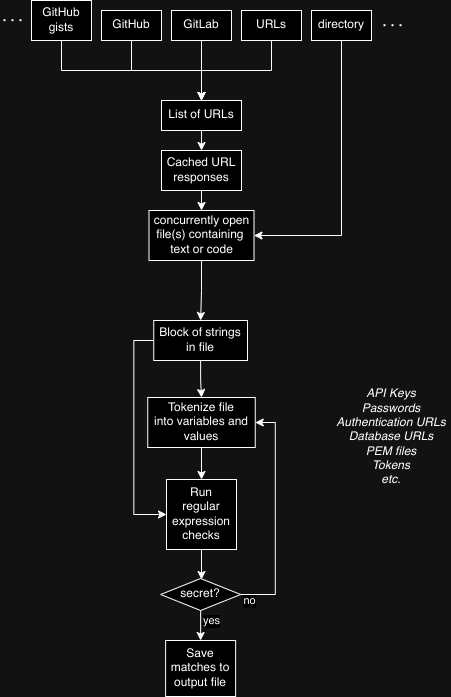

The diagram above was exported from draw.io. Its source (the exported page's mxGraphModel, read from the mxfile embedded in the PNG):
<mxGraphModel dx="1401" dy="318" grid="1" gridSize="10" guides="1" tooltips="1" connect="1" arrows="1" fold="1" page="1" pageScale="1" pageWidth="827" pageHeight="1169" math="0" shadow="0">
  <root>
    <mxCell id="0" />
    <mxCell id="1" parent="0" />
    <mxCell id="CV0imzmsyVFsqeHNkZ-y-2" style="edgeStyle=orthogonalEdgeStyle;rounded=0;orthogonalLoop=1;jettySize=auto;html=1;exitX=0.5;exitY=1;exitDx=0;exitDy=0;entryX=0.5;entryY=0;entryDx=0;entryDy=0;" edge="1" parent="1" source="olQdHXwYlQzLCMwwEDNM-1" target="CV0imzmsyVFsqeHNkZ-y-1">
      <mxGeometry relative="1" as="geometry" />
    </mxCell>
    <mxCell id="olQdHXwYlQzLCMwwEDNM-1" value="concurrently open file(s) containing&amp;nbsp;&lt;div&gt;text or code&lt;/div&gt;" style="rounded=0;whiteSpace=wrap;html=1;" parent="1" vertex="1">
      <mxGeometry x="57.5" y="280" width="105" height="50" as="geometry" />
    </mxCell>
    <mxCell id="olQdHXwYlQzLCMwwEDNM-10" style="edgeStyle=orthogonalEdgeStyle;rounded=0;orthogonalLoop=1;jettySize=auto;html=1;exitX=0.5;exitY=1;exitDx=0;exitDy=0;entryX=0.5;entryY=0;entryDx=0;entryDy=0;" parent="1" source="olQdHXwYlQzLCMwwEDNM-2" target="olQdHXwYlQzLCMwwEDNM-8" edge="1">
      <mxGeometry relative="1" as="geometry">
        <mxPoint x="120" y="150" as="targetPoint" />
      </mxGeometry>
    </mxCell>
    <mxCell id="olQdHXwYlQzLCMwwEDNM-2" value="GitHub" style="rounded=0;whiteSpace=wrap;html=1;" parent="1" vertex="1">
      <mxGeometry x="10" y="80" width="60" height="30" as="geometry" />
    </mxCell>
    <mxCell id="olQdHXwYlQzLCMwwEDNM-11" style="edgeStyle=orthogonalEdgeStyle;rounded=0;orthogonalLoop=1;jettySize=auto;html=1;exitX=0.5;exitY=1;exitDx=0;exitDy=0;entryX=0.5;entryY=0;entryDx=0;entryDy=0;" parent="1" source="olQdHXwYlQzLCMwwEDNM-3" target="olQdHXwYlQzLCMwwEDNM-8" edge="1">
      <mxGeometry relative="1" as="geometry">
        <mxPoint x="120" y="150" as="targetPoint" />
      </mxGeometry>
    </mxCell>
    <mxCell id="olQdHXwYlQzLCMwwEDNM-3" value="GitLab" style="rounded=0;whiteSpace=wrap;html=1;" parent="1" vertex="1">
      <mxGeometry x="80" y="80" width="60" height="30" as="geometry" />
    </mxCell>
    <mxCell id="olQdHXwYlQzLCMwwEDNM-12" style="edgeStyle=orthogonalEdgeStyle;rounded=0;orthogonalLoop=1;jettySize=auto;html=1;exitX=0.5;exitY=1;exitDx=0;exitDy=0;entryX=0.5;entryY=0;entryDx=0;entryDy=0;" parent="1" source="olQdHXwYlQzLCMwwEDNM-4" target="olQdHXwYlQzLCMwwEDNM-8" edge="1">
      <mxGeometry relative="1" as="geometry" />
    </mxCell>
    <mxCell id="olQdHXwYlQzLCMwwEDNM-4" value="URLs" style="rounded=0;whiteSpace=wrap;html=1;" parent="1" vertex="1">
      <mxGeometry x="150" y="80" width="60" height="30" as="geometry" />
    </mxCell>
    <mxCell id="olQdHXwYlQzLCMwwEDNM-15" style="edgeStyle=orthogonalEdgeStyle;rounded=0;orthogonalLoop=1;jettySize=auto;html=1;exitX=0.5;exitY=1;exitDx=0;exitDy=0;entryX=1;entryY=0.5;entryDx=0;entryDy=0;" parent="1" source="olQdHXwYlQzLCMwwEDNM-5" target="olQdHXwYlQzLCMwwEDNM-1" edge="1">
      <mxGeometry relative="1" as="geometry" />
    </mxCell>
    <mxCell id="olQdHXwYlQzLCMwwEDNM-5" value="directory" style="rounded=0;whiteSpace=wrap;html=1;" parent="1" vertex="1">
      <mxGeometry x="220" y="80" width="60" height="30" as="geometry" />
    </mxCell>
    <mxCell id="olQdHXwYlQzLCMwwEDNM-9" style="edgeStyle=orthogonalEdgeStyle;rounded=0;orthogonalLoop=1;jettySize=auto;html=1;exitX=0.5;exitY=1;exitDx=0;exitDy=0;entryX=0.5;entryY=0;entryDx=0;entryDy=0;" parent="1" source="olQdHXwYlQzLCMwwEDNM-6" target="olQdHXwYlQzLCMwwEDNM-8" edge="1">
      <mxGeometry relative="1" as="geometry" />
    </mxCell>
    <mxCell id="olQdHXwYlQzLCMwwEDNM-6" value="GitHub&lt;br&gt;gists" style="rounded=0;whiteSpace=wrap;html=1;" parent="1" vertex="1">
      <mxGeometry x="-60" y="70" width="60" height="40" as="geometry" />
    </mxCell>
    <mxCell id="olQdHXwYlQzLCMwwEDNM-7" value="" style="endArrow=none;dashed=1;html=1;dashPattern=1 3;strokeWidth=2;rounded=0;" parent="1" edge="1">
      <mxGeometry width="50" height="50" relative="1" as="geometry">
        <mxPoint x="310" y="94.71000000000001" as="sourcePoint" />
        <mxPoint x="290" y="94.71000000000001" as="targetPoint" />
      </mxGeometry>
    </mxCell>
    <mxCell id="olQdHXwYlQzLCMwwEDNM-16" style="edgeStyle=orthogonalEdgeStyle;rounded=0;orthogonalLoop=1;jettySize=auto;html=1;exitX=0.5;exitY=1;exitDx=0;exitDy=0;entryX=0.5;entryY=0;entryDx=0;entryDy=0;" parent="1" source="olQdHXwYlQzLCMwwEDNM-8" target="olQdHXwYlQzLCMwwEDNM-14" edge="1">
      <mxGeometry relative="1" as="geometry" />
    </mxCell>
    <mxCell id="olQdHXwYlQzLCMwwEDNM-8" value="List of URLs" style="rounded=0;whiteSpace=wrap;html=1;" parent="1" vertex="1">
      <mxGeometry x="70" y="170" width="80" height="30" as="geometry" />
    </mxCell>
    <mxCell id="olQdHXwYlQzLCMwwEDNM-17" style="edgeStyle=orthogonalEdgeStyle;rounded=0;orthogonalLoop=1;jettySize=auto;html=1;exitX=0.5;exitY=1;exitDx=0;exitDy=0;entryX=0.5;entryY=0;entryDx=0;entryDy=0;" parent="1" source="olQdHXwYlQzLCMwwEDNM-14" target="olQdHXwYlQzLCMwwEDNM-1" edge="1">
      <mxGeometry relative="1" as="geometry" />
    </mxCell>
    <mxCell id="olQdHXwYlQzLCMwwEDNM-14" value="Cached URL&lt;br&gt;responses" style="rounded=0;whiteSpace=wrap;html=1;" parent="1" vertex="1">
      <mxGeometry x="70" y="220" width="80" height="40" as="geometry" />
    </mxCell>
    <mxCell id="olQdHXwYlQzLCMwwEDNM-18" value="" style="endArrow=none;dashed=1;html=1;dashPattern=1 3;strokeWidth=2;rounded=0;" parent="1" edge="1">
      <mxGeometry width="50" height="50" relative="1" as="geometry">
        <mxPoint x="-70" y="89.71000000000001" as="sourcePoint" />
        <mxPoint x="-90" y="89.71000000000001" as="targetPoint" />
      </mxGeometry>
    </mxCell>
    <mxCell id="olQdHXwYlQzLCMwwEDNM-35" style="edgeStyle=orthogonalEdgeStyle;rounded=0;orthogonalLoop=1;jettySize=auto;html=1;exitX=0.5;exitY=1;exitDx=0;exitDy=0;" parent="1" source="olQdHXwYlQzLCMwwEDNM-20" target="olQdHXwYlQzLCMwwEDNM-32" edge="1">
      <mxGeometry relative="1" as="geometry" />
    </mxCell>
    <mxCell id="olQdHXwYlQzLCMwwEDNM-20" value="Tokenize file&lt;br&gt;into variables and values" style="rounded=0;whiteSpace=wrap;html=1;" parent="1" vertex="1">
      <mxGeometry x="56.25" y="467" width="107.5" height="50" as="geometry" />
    </mxCell>
    <mxCell id="olQdHXwYlQzLCMwwEDNM-36" style="edgeStyle=orthogonalEdgeStyle;rounded=0;orthogonalLoop=1;jettySize=auto;html=1;exitX=0.5;exitY=1;exitDx=0;exitDy=0;entryX=0.5;entryY=0;entryDx=0;entryDy=0;" parent="1" source="olQdHXwYlQzLCMwwEDNM-32" edge="1">
      <mxGeometry relative="1" as="geometry">
        <mxPoint x="110" y="649" as="targetPoint" />
      </mxGeometry>
    </mxCell>
    <mxCell id="olQdHXwYlQzLCMwwEDNM-32" value="Run&lt;br&gt;regular expression checks" style="rounded=0;whiteSpace=wrap;html=1;" parent="1" vertex="1">
      <mxGeometry x="75" y="549" width="70" height="70" as="geometry" />
    </mxCell>
    <mxCell id="olQdHXwYlQzLCMwwEDNM-37" value="&lt;i&gt;API Keys&lt;br&gt;Passwords&lt;br&gt;Authentication URLs&lt;/i&gt;&lt;div&gt;&lt;i&gt;Database URLs&lt;br&gt;PEM files&lt;/i&gt;&lt;/div&gt;&lt;div&gt;&lt;i&gt;Tokens&lt;/i&gt;&lt;/div&gt;&lt;div&gt;&lt;i&gt;etc.&lt;/i&gt;&lt;/div&gt;" style="text;html=1;align=center;verticalAlign=middle;whiteSpace=wrap;rounded=0;" parent="1" vertex="1">
      <mxGeometry x="240" y="450" width="120" height="114" as="geometry" />
    </mxCell>
    <mxCell id="CV0imzmsyVFsqeHNkZ-y-3" style="edgeStyle=orthogonalEdgeStyle;rounded=0;orthogonalLoop=1;jettySize=auto;html=1;exitX=0.5;exitY=1;exitDx=0;exitDy=0;" edge="1" parent="1" source="CV0imzmsyVFsqeHNkZ-y-1" target="olQdHXwYlQzLCMwwEDNM-20">
      <mxGeometry relative="1" as="geometry" />
    </mxCell>
    <mxCell id="CV0imzmsyVFsqeHNkZ-y-4" style="edgeStyle=orthogonalEdgeStyle;rounded=0;orthogonalLoop=1;jettySize=auto;html=1;exitX=0;exitY=0.5;exitDx=0;exitDy=0;entryX=0;entryY=0.5;entryDx=0;entryDy=0;" edge="1" parent="1" source="CV0imzmsyVFsqeHNkZ-y-1" target="olQdHXwYlQzLCMwwEDNM-32">
      <mxGeometry relative="1" as="geometry" />
    </mxCell>
    <mxCell id="CV0imzmsyVFsqeHNkZ-y-1" value="Block of strings&lt;br&gt;in file" style="rounded=0;whiteSpace=wrap;html=1;" vertex="1" parent="1">
      <mxGeometry x="62.25" y="390" width="93.75" height="40" as="geometry" />
    </mxCell>
    <mxCell id="CV0imzmsyVFsqeHNkZ-y-5" value="Save matches to output file" style="rounded=0;whiteSpace=wrap;html=1;" vertex="1" parent="1">
      <mxGeometry x="74.13" y="710" width="70" height="56" as="geometry" />
    </mxCell>
    <mxCell id="CV0imzmsyVFsqeHNkZ-y-7" style="edgeStyle=orthogonalEdgeStyle;rounded=0;orthogonalLoop=1;jettySize=auto;html=1;exitX=0.5;exitY=1;exitDx=0;exitDy=0;entryX=0.5;entryY=0;entryDx=0;entryDy=0;" edge="1" parent="1" source="CV0imzmsyVFsqeHNkZ-y-6" target="CV0imzmsyVFsqeHNkZ-y-5">
      <mxGeometry relative="1" as="geometry" />
    </mxCell>
    <mxCell id="CV0imzmsyVFsqeHNkZ-y-8" value="yes" style="edgeLabel;html=1;align=center;verticalAlign=middle;resizable=0;points=[];" vertex="1" connectable="0" parent="CV0imzmsyVFsqeHNkZ-y-7">
      <mxGeometry x="-0.28" y="-1" relative="1" as="geometry">
        <mxPoint x="12" as="offset" />
      </mxGeometry>
    </mxCell>
    <mxCell id="CV0imzmsyVFsqeHNkZ-y-9" style="edgeStyle=orthogonalEdgeStyle;rounded=0;orthogonalLoop=1;jettySize=auto;html=1;exitX=1;exitY=0.5;exitDx=0;exitDy=0;entryX=1;entryY=0.5;entryDx=0;entryDy=0;" edge="1" parent="1" source="CV0imzmsyVFsqeHNkZ-y-6" target="olQdHXwYlQzLCMwwEDNM-20">
      <mxGeometry relative="1" as="geometry" />
    </mxCell>
    <mxCell id="CV0imzmsyVFsqeHNkZ-y-10" value="no" style="edgeLabel;html=1;align=center;verticalAlign=middle;resizable=0;points=[];" vertex="1" connectable="0" parent="CV0imzmsyVFsqeHNkZ-y-9">
      <mxGeometry x="-0.8177" y="1" relative="1" as="geometry">
        <mxPoint x="-12" y="8" as="offset" />
      </mxGeometry>
    </mxCell>
    <mxCell id="CV0imzmsyVFsqeHNkZ-y-6" value="secret?" style="rhombus;whiteSpace=wrap;html=1;" vertex="1" parent="1">
      <mxGeometry x="69.13" y="648" width="80" height="32" as="geometry" />
    </mxCell>
  </root>
</mxGraphModel>